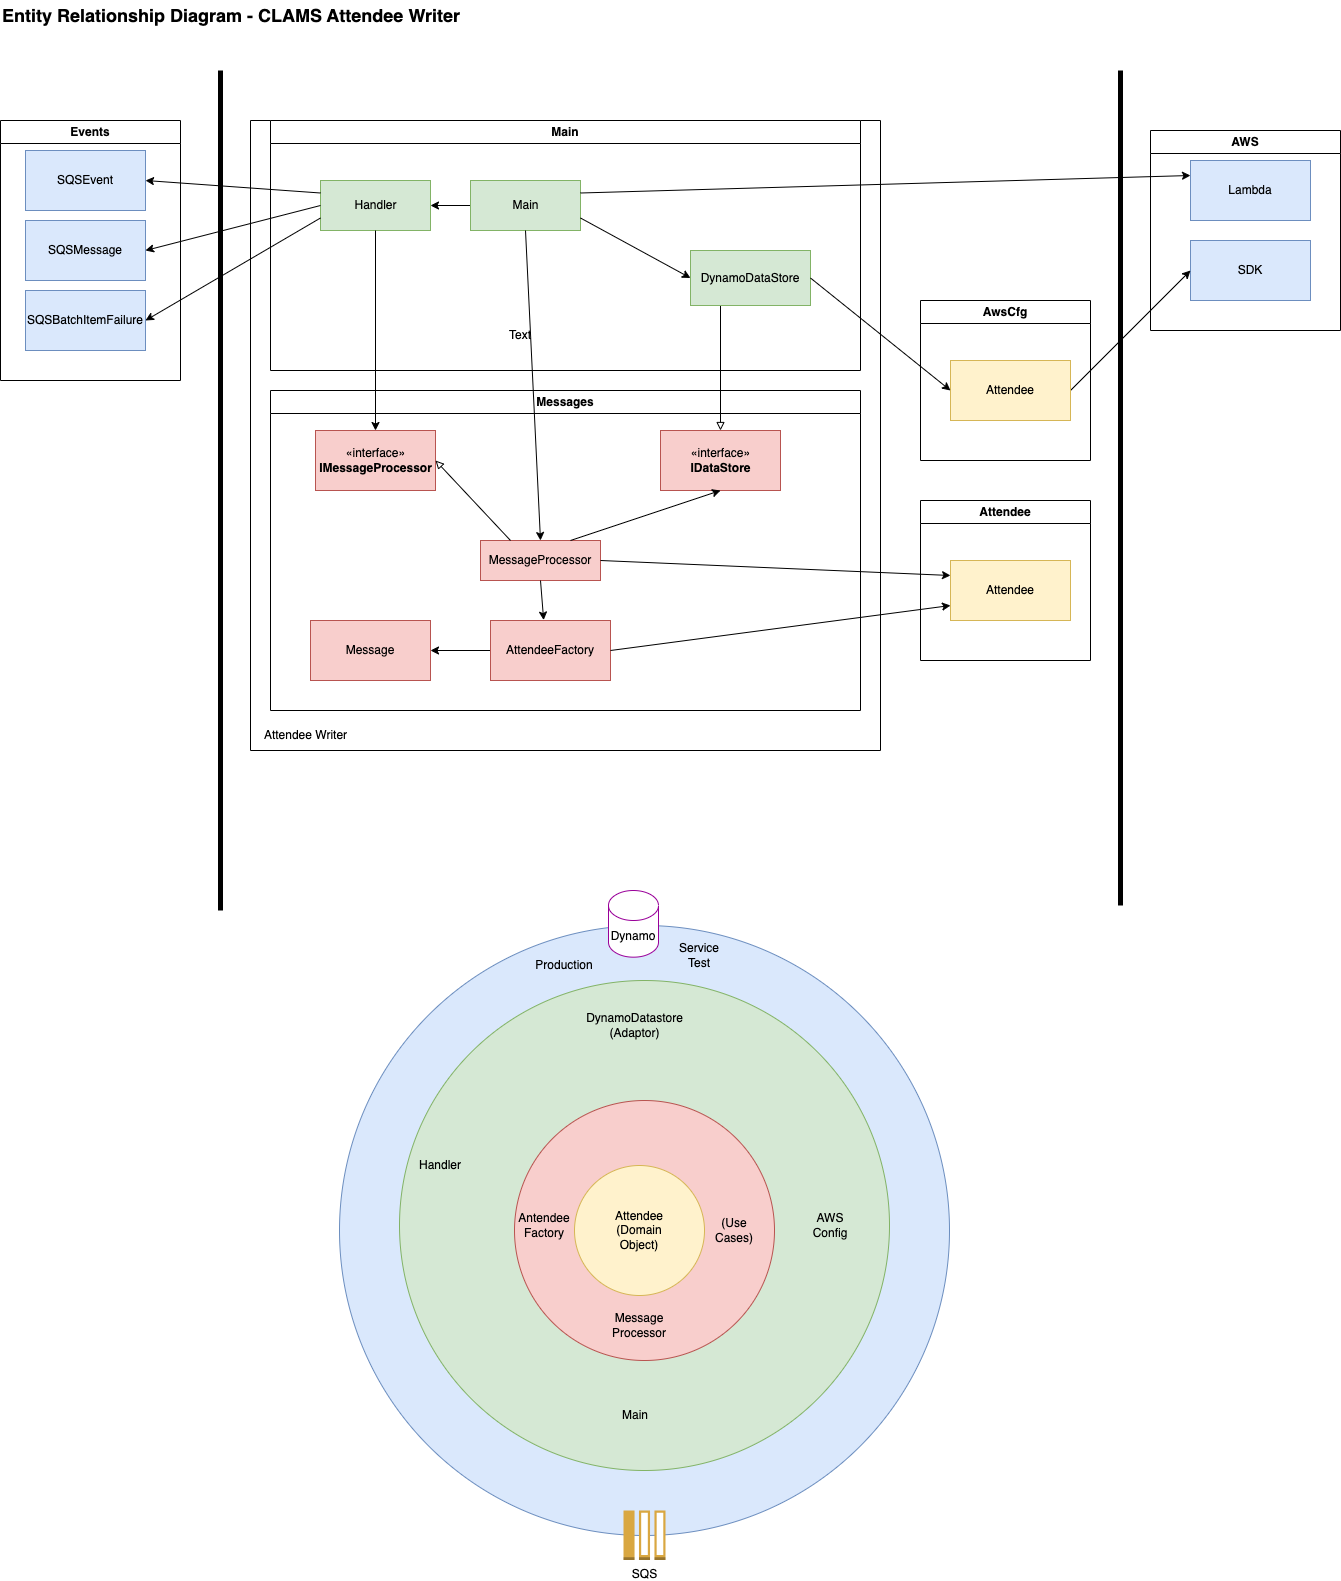

The diagram above was exported from draw.io. Its source (the exported page's mxGraphModel, read from the mxfile embedded in the PNG):
<mxGraphModel dx="1313" dy="1111" grid="1" gridSize="10" guides="1" tooltips="1" connect="1" arrows="1" fold="1" page="0" pageScale="1" pageWidth="827" pageHeight="1169" math="0" shadow="0">
  <root>
    <mxCell id="0" />
    <mxCell id="1" parent="0" />
    <mxCell id="jD2GZoFRs2uQxTUWCX-l-20" value="" style="ellipse;whiteSpace=wrap;html=1;aspect=fixed;strokeColor=#6c8ebf;fillColor=#dae8fc;" parent="1" vertex="1">
      <mxGeometry x="109" y="815" width="610" height="610" as="geometry" />
    </mxCell>
    <mxCell id="jD2GZoFRs2uQxTUWCX-l-18" value="" style="ellipse;whiteSpace=wrap;html=1;aspect=fixed;strokeColor=#82b366;fillColor=#d5e8d4;" parent="1" vertex="1">
      <mxGeometry x="169" y="870" width="490" height="490" as="geometry" />
    </mxCell>
    <mxCell id="r3B_Tn87ORq4BolluqFO-3" value="Attendee&lt;br&gt;" style="swimlane;whiteSpace=wrap;html=1;" parent="1" vertex="1">
      <mxGeometry x="690" y="390" width="170" height="160" as="geometry" />
    </mxCell>
    <mxCell id="r3B_Tn87ORq4BolluqFO-35" value="Attendee" style="rounded=0;whiteSpace=wrap;html=1;fillColor=#fff2cc;strokeColor=#d6b656;" parent="r3B_Tn87ORq4BolluqFO-3" vertex="1">
      <mxGeometry x="30" y="60" width="120" height="60" as="geometry" />
    </mxCell>
    <mxCell id="r3B_Tn87ORq4BolluqFO-5" value="" style="endArrow=none;html=1;rounded=0;strokeWidth=5;" parent="1" edge="1">
      <mxGeometry width="50" height="50" relative="1" as="geometry">
        <mxPoint x="890" y="795" as="sourcePoint" />
        <mxPoint x="890" y="-40" as="targetPoint" />
      </mxGeometry>
    </mxCell>
    <mxCell id="r3B_Tn87ORq4BolluqFO-6" value="" style="swimlane;startSize=0;glass=0;" parent="1" vertex="1">
      <mxGeometry x="20" y="10" width="630" height="630" as="geometry" />
    </mxCell>
    <mxCell id="r3B_Tn87ORq4BolluqFO-10" value="Main" style="swimlane;whiteSpace=wrap;html=1;startSize=23;" parent="r3B_Tn87ORq4BolluqFO-6" vertex="1">
      <mxGeometry x="20" width="590" height="250" as="geometry" />
    </mxCell>
    <mxCell id="r3B_Tn87ORq4BolluqFO-21" value="Handler" style="html=1;fillColor=#d5e8d4;strokeColor=#82b366;" parent="r3B_Tn87ORq4BolluqFO-10" vertex="1">
      <mxGeometry x="50" y="60" width="110" height="50" as="geometry" />
    </mxCell>
    <mxCell id="ZfQvNMv3SSL9JrHpzyUM-8" style="edgeStyle=orthogonalEdgeStyle;rounded=0;orthogonalLoop=1;jettySize=auto;html=1;endArrow=classic;endFill=1;" parent="r3B_Tn87ORq4BolluqFO-10" source="d5ErwYSmEWAVdrJqAVdF-4" target="r3B_Tn87ORq4BolluqFO-21" edge="1">
      <mxGeometry relative="1" as="geometry" />
    </mxCell>
    <mxCell id="d5ErwYSmEWAVdrJqAVdF-4" value="Main" style="html=1;fillColor=#d5e8d4;strokeColor=#82b366;" parent="r3B_Tn87ORq4BolluqFO-10" vertex="1">
      <mxGeometry x="200" y="60" width="110" height="50" as="geometry" />
    </mxCell>
    <mxCell id="r3B_Tn87ORq4BolluqFO-11" value="Messages" style="swimlane;whiteSpace=wrap;html=1;startSize=23;" parent="r3B_Tn87ORq4BolluqFO-6" vertex="1">
      <mxGeometry x="20" y="270" width="590" height="320" as="geometry" />
    </mxCell>
    <mxCell id="r3B_Tn87ORq4BolluqFO-24" value="MessageProcessor" style="rounded=0;whiteSpace=wrap;html=1;fillColor=#f8cecc;strokeColor=#b85450;" parent="r3B_Tn87ORq4BolluqFO-11" vertex="1">
      <mxGeometry x="210" y="150" width="120" height="40" as="geometry" />
    </mxCell>
    <mxCell id="r3B_Tn87ORq4BolluqFO-27" value="«interface»&lt;br&gt;&lt;b&gt;IDataStore&lt;/b&gt;" style="html=1;fillColor=#f8cecc;strokeColor=#b85450;" parent="r3B_Tn87ORq4BolluqFO-11" vertex="1">
      <mxGeometry x="390" y="40" width="120" height="60" as="geometry" />
    </mxCell>
    <mxCell id="r3B_Tn87ORq4BolluqFO-40" style="edgeStyle=orthogonalEdgeStyle;rounded=0;orthogonalLoop=1;jettySize=auto;html=1;exitX=0;exitY=0.5;exitDx=0;exitDy=0;entryX=1;entryY=0.5;entryDx=0;entryDy=0;endArrow=classic;endFill=1;" parent="r3B_Tn87ORq4BolluqFO-11" source="r3B_Tn87ORq4BolluqFO-31" target="r3B_Tn87ORq4BolluqFO-32" edge="1">
      <mxGeometry relative="1" as="geometry" />
    </mxCell>
    <mxCell id="r3B_Tn87ORq4BolluqFO-31" value="AttendeeFactory" style="rounded=0;whiteSpace=wrap;html=1;fillColor=#f8cecc;strokeColor=#b85450;" parent="r3B_Tn87ORq4BolluqFO-11" vertex="1">
      <mxGeometry x="220" y="230" width="120" height="60" as="geometry" />
    </mxCell>
    <mxCell id="r3B_Tn87ORq4BolluqFO-32" value="Message" style="rounded=0;whiteSpace=wrap;html=1;fillColor=#f8cecc;strokeColor=#b85450;" parent="r3B_Tn87ORq4BolluqFO-11" vertex="1">
      <mxGeometry x="40" y="230" width="120" height="60" as="geometry" />
    </mxCell>
    <mxCell id="ZfQvNMv3SSL9JrHpzyUM-2" value="«interface»&lt;br&gt;&lt;b&gt;IMessageProcessor&lt;/b&gt;" style="html=1;fillColor=#f8cecc;strokeColor=#b85450;" parent="r3B_Tn87ORq4BolluqFO-11" vertex="1">
      <mxGeometry x="45" y="40" width="120" height="60" as="geometry" />
    </mxCell>
    <mxCell id="ZfQvNMv3SSL9JrHpzyUM-4" value="" style="endArrow=block;html=1;rounded=0;entryX=1;entryY=0.5;entryDx=0;entryDy=0;exitX=0.25;exitY=0;exitDx=0;exitDy=0;endFill=0;" parent="r3B_Tn87ORq4BolluqFO-11" source="r3B_Tn87ORq4BolluqFO-24" target="ZfQvNMv3SSL9JrHpzyUM-2" edge="1">
      <mxGeometry width="50" height="50" relative="1" as="geometry">
        <mxPoint x="500" y="120" as="sourcePoint" />
        <mxPoint x="550" y="70" as="targetPoint" />
      </mxGeometry>
    </mxCell>
    <mxCell id="PEP5OXq_umCUQYJ0CDM3-1" value="" style="endArrow=classic;html=1;rounded=0;entryX=0.5;entryY=1;entryDx=0;entryDy=0;exitX=0.75;exitY=0;exitDx=0;exitDy=0;" parent="r3B_Tn87ORq4BolluqFO-11" source="r3B_Tn87ORq4BolluqFO-24" target="r3B_Tn87ORq4BolluqFO-27" edge="1">
      <mxGeometry width="50" height="50" relative="1" as="geometry">
        <mxPoint x="350" y="230" as="sourcePoint" />
        <mxPoint x="400" y="180" as="targetPoint" />
      </mxGeometry>
    </mxCell>
    <mxCell id="PEP5OXq_umCUQYJ0CDM3-4" value="" style="endArrow=classic;html=1;rounded=0;entryX=0.443;entryY=-0.007;entryDx=0;entryDy=0;exitX=0.5;exitY=1;exitDx=0;exitDy=0;entryPerimeter=0;" parent="r3B_Tn87ORq4BolluqFO-11" source="r3B_Tn87ORq4BolluqFO-24" target="r3B_Tn87ORq4BolluqFO-31" edge="1">
      <mxGeometry width="50" height="50" relative="1" as="geometry">
        <mxPoint x="350" y="130" as="sourcePoint" />
        <mxPoint x="400" y="80" as="targetPoint" />
      </mxGeometry>
    </mxCell>
    <mxCell id="r3B_Tn87ORq4BolluqFO-7" value="Attendee Writer" style="text;html=1;align=center;verticalAlign=middle;resizable=0;points=[];autosize=1;strokeColor=none;fillColor=none;" parent="r3B_Tn87ORq4BolluqFO-6" vertex="1">
      <mxGeometry y="600" width="110" height="30" as="geometry" />
    </mxCell>
    <mxCell id="d5ErwYSmEWAVdrJqAVdF-3" value="" style="endArrow=classic;html=1;rounded=0;entryX=0.5;entryY=0;entryDx=0;entryDy=0;exitX=0.5;exitY=1;exitDx=0;exitDy=0;" parent="r3B_Tn87ORq4BolluqFO-6" source="d5ErwYSmEWAVdrJqAVdF-4" target="r3B_Tn87ORq4BolluqFO-24" edge="1">
      <mxGeometry width="50" height="50" relative="1" as="geometry">
        <mxPoint x="490" y="310" as="sourcePoint" />
        <mxPoint x="540" y="260" as="targetPoint" />
      </mxGeometry>
    </mxCell>
    <mxCell id="ZfQvNMv3SSL9JrHpzyUM-5" value="" style="endArrow=classic;html=1;rounded=0;exitX=0.5;exitY=1;exitDx=0;exitDy=0;" parent="r3B_Tn87ORq4BolluqFO-6" source="r3B_Tn87ORq4BolluqFO-21" target="ZfQvNMv3SSL9JrHpzyUM-2" edge="1">
      <mxGeometry width="50" height="50" relative="1" as="geometry">
        <mxPoint x="520" y="390" as="sourcePoint" />
        <mxPoint x="570" y="340" as="targetPoint" />
      </mxGeometry>
    </mxCell>
    <mxCell id="PEP5OXq_umCUQYJ0CDM3-3" value="" style="endArrow=block;html=1;rounded=0;entryX=0.5;entryY=0;entryDx=0;entryDy=0;endFill=0;exitX=0.25;exitY=1;exitDx=0;exitDy=0;" parent="r3B_Tn87ORq4BolluqFO-6" source="r3B_Tn87ORq4BolluqFO-41" target="r3B_Tn87ORq4BolluqFO-27" edge="1">
      <mxGeometry width="50" height="50" relative="1" as="geometry">
        <mxPoint x="520" y="190" as="sourcePoint" />
        <mxPoint x="420" y="450" as="targetPoint" />
      </mxGeometry>
    </mxCell>
    <mxCell id="r3B_Tn87ORq4BolluqFO-41" value="DynamoDataStore" style="rounded=0;whiteSpace=wrap;html=1;fillColor=#d5e8d4;strokeColor=#82b366;" parent="r3B_Tn87ORq4BolluqFO-6" vertex="1">
      <mxGeometry x="440" y="130" width="120" height="55" as="geometry" />
    </mxCell>
    <mxCell id="d5ErwYSmEWAVdrJqAVdF-2" value="" style="endArrow=classic;html=1;rounded=0;entryX=0;entryY=0.5;entryDx=0;entryDy=0;exitX=1;exitY=0.75;exitDx=0;exitDy=0;" parent="r3B_Tn87ORq4BolluqFO-6" source="d5ErwYSmEWAVdrJqAVdF-4" target="r3B_Tn87ORq4BolluqFO-41" edge="1">
      <mxGeometry width="50" height="50" relative="1" as="geometry">
        <mxPoint x="490" y="330" as="sourcePoint" />
        <mxPoint x="540" y="280" as="targetPoint" />
      </mxGeometry>
    </mxCell>
    <mxCell id="r3B_Tn87ORq4BolluqFO-37" value="" style="endArrow=classic;html=1;rounded=0;exitX=1;exitY=0.5;exitDx=0;exitDy=0;entryX=0;entryY=0.25;entryDx=0;entryDy=0;" parent="1" source="r3B_Tn87ORq4BolluqFO-24" target="r3B_Tn87ORq4BolluqFO-35" edge="1">
      <mxGeometry width="50" height="50" relative="1" as="geometry">
        <mxPoint x="480" y="300" as="sourcePoint" />
        <mxPoint x="720" y="120" as="targetPoint" />
      </mxGeometry>
    </mxCell>
    <mxCell id="r3B_Tn87ORq4BolluqFO-38" value="" style="endArrow=classic;html=1;rounded=0;exitX=1;exitY=0.5;exitDx=0;exitDy=0;entryX=0;entryY=0.75;entryDx=0;entryDy=0;" parent="1" source="r3B_Tn87ORq4BolluqFO-31" target="r3B_Tn87ORq4BolluqFO-35" edge="1">
      <mxGeometry width="50" height="50" relative="1" as="geometry">
        <mxPoint x="190" y="440" as="sourcePoint" />
        <mxPoint x="720" y="185" as="targetPoint" />
      </mxGeometry>
    </mxCell>
    <mxCell id="r3B_Tn87ORq4BolluqFO-42" value="Events" style="swimlane;whiteSpace=wrap;html=1;" parent="1" vertex="1">
      <mxGeometry x="-230" y="10" width="180" height="260" as="geometry" />
    </mxCell>
    <mxCell id="r3B_Tn87ORq4BolluqFO-43" value="SQSEvent" style="rounded=0;whiteSpace=wrap;html=1;fillColor=#dae8fc;strokeColor=#6c8ebf;" parent="r3B_Tn87ORq4BolluqFO-42" vertex="1">
      <mxGeometry x="25" y="30" width="120" height="60" as="geometry" />
    </mxCell>
    <mxCell id="r3B_Tn87ORq4BolluqFO-45" value="SQSBatchItemFailure" style="rounded=0;whiteSpace=wrap;html=1;fillColor=#dae8fc;strokeColor=#6c8ebf;" parent="r3B_Tn87ORq4BolluqFO-42" vertex="1">
      <mxGeometry x="25" y="170" width="120" height="60" as="geometry" />
    </mxCell>
    <mxCell id="r3B_Tn87ORq4BolluqFO-44" value="SQSMessage" style="rounded=0;whiteSpace=wrap;html=1;fillColor=#dae8fc;strokeColor=#6c8ebf;" parent="r3B_Tn87ORq4BolluqFO-42" vertex="1">
      <mxGeometry x="25" y="100" width="120" height="60" as="geometry" />
    </mxCell>
    <mxCell id="r3B_Tn87ORq4BolluqFO-54" value="" style="endArrow=classic;html=1;rounded=0;strokeWidth=1;entryX=1;entryY=0.5;entryDx=0;entryDy=0;exitX=0;exitY=0.25;exitDx=0;exitDy=0;" parent="1" source="r3B_Tn87ORq4BolluqFO-21" target="r3B_Tn87ORq4BolluqFO-43" edge="1">
      <mxGeometry width="50" height="50" relative="1" as="geometry">
        <mxPoint x="480" y="340" as="sourcePoint" />
        <mxPoint x="530" y="290" as="targetPoint" />
      </mxGeometry>
    </mxCell>
    <mxCell id="r3B_Tn87ORq4BolluqFO-57" value="" style="endArrow=classic;html=1;rounded=0;strokeWidth=1;entryX=1;entryY=0.5;entryDx=0;entryDy=0;exitX=0;exitY=0.5;exitDx=0;exitDy=0;" parent="1" source="r3B_Tn87ORq4BolluqFO-21" target="r3B_Tn87ORq4BolluqFO-44" edge="1">
      <mxGeometry width="50" height="50" relative="1" as="geometry">
        <mxPoint x="190" y="90" as="sourcePoint" />
        <mxPoint x="740" y="320" as="targetPoint" />
      </mxGeometry>
    </mxCell>
    <mxCell id="r3B_Tn87ORq4BolluqFO-67" value="AWS" style="swimlane;whiteSpace=wrap;html=1;" parent="1" vertex="1">
      <mxGeometry x="920" y="20" width="190" height="200" as="geometry" />
    </mxCell>
    <mxCell id="r3B_Tn87ORq4BolluqFO-68" value="Lambda" style="whiteSpace=wrap;html=1;fillColor=#dae8fc;strokeColor=#6c8ebf;" parent="r3B_Tn87ORq4BolluqFO-67" vertex="1">
      <mxGeometry x="40" y="30" width="120" height="60" as="geometry" />
    </mxCell>
    <mxCell id="I2ekoD4Lx6KXWHNzlT5w-1" value="SDK" style="whiteSpace=wrap;html=1;fillColor=#dae8fc;strokeColor=#6c8ebf;" parent="r3B_Tn87ORq4BolluqFO-67" vertex="1">
      <mxGeometry x="40" y="110" width="120" height="60" as="geometry" />
    </mxCell>
    <mxCell id="jD2GZoFRs2uQxTUWCX-l-9" value="" style="ellipse;whiteSpace=wrap;html=1;aspect=fixed;strokeColor=#b85450;fillColor=#f8cecc;" parent="1" vertex="1">
      <mxGeometry x="284" y="990" width="260" height="260" as="geometry" />
    </mxCell>
    <mxCell id="jD2GZoFRs2uQxTUWCX-l-10" value="" style="ellipse;whiteSpace=wrap;html=1;aspect=fixed;strokeColor=#d6b656;fillColor=#fff2cc;" parent="1" vertex="1">
      <mxGeometry x="344" y="1055" width="130" height="130" as="geometry" />
    </mxCell>
    <mxCell id="jD2GZoFRs2uQxTUWCX-l-11" value="Attendee&lt;br&gt;(Domain&lt;br&gt;Object)" style="text;html=1;strokeColor=none;fillColor=none;align=center;verticalAlign=middle;whiteSpace=wrap;rounded=0;" parent="1" vertex="1">
      <mxGeometry x="379" y="1105" width="60" height="30" as="geometry" />
    </mxCell>
    <mxCell id="jD2GZoFRs2uQxTUWCX-l-12" value="Handler" style="text;html=1;strokeColor=none;fillColor=none;align=center;verticalAlign=middle;whiteSpace=wrap;rounded=0;" parent="1" vertex="1">
      <mxGeometry x="180" y="1040" width="60" height="30" as="geometry" />
    </mxCell>
    <mxCell id="jD2GZoFRs2uQxTUWCX-l-13" value="Message Processor" style="text;html=1;strokeColor=none;fillColor=none;align=center;verticalAlign=middle;whiteSpace=wrap;rounded=0;" parent="1" vertex="1">
      <mxGeometry x="379" y="1200" width="60" height="30" as="geometry" />
    </mxCell>
    <mxCell id="jD2GZoFRs2uQxTUWCX-l-14" value="DynamoDatastore&lt;br&gt;(Adaptor)" style="text;html=1;strokeColor=none;fillColor=none;align=center;verticalAlign=middle;whiteSpace=wrap;rounded=0;" parent="1" vertex="1">
      <mxGeometry x="344" y="900" width="121" height="30" as="geometry" />
    </mxCell>
    <mxCell id="jD2GZoFRs2uQxTUWCX-l-15" value="Dynamo" style="shape=cylinder3;whiteSpace=wrap;html=1;boundedLbl=1;backgroundOutline=1;size=15;strokeColor=#990099;" parent="1" vertex="1">
      <mxGeometry x="378" y="780" width="50" height="66.67" as="geometry" />
    </mxCell>
    <mxCell id="jD2GZoFRs2uQxTUWCX-l-16" value="SQS" style="outlineConnect=0;dashed=0;verticalLabelPosition=bottom;verticalAlign=top;align=center;html=1;shape=mxgraph.aws3.message;fillColor=#D9A741;gradientColor=none;strokeColor=#990099;" parent="1" vertex="1">
      <mxGeometry x="393" y="1400" width="42" height="49.5" as="geometry" />
    </mxCell>
    <mxCell id="jD2GZoFRs2uQxTUWCX-l-19" value="Main" style="text;html=1;strokeColor=none;fillColor=none;align=center;verticalAlign=middle;whiteSpace=wrap;rounded=0;" parent="1" vertex="1">
      <mxGeometry x="375" y="1290" width="60" height="30" as="geometry" />
    </mxCell>
    <mxCell id="jD2GZoFRs2uQxTUWCX-l-21" value="Service Test" style="text;html=1;strokeColor=none;fillColor=none;align=center;verticalAlign=middle;whiteSpace=wrap;rounded=0;" parent="1" vertex="1">
      <mxGeometry x="439" y="830" width="60" height="30" as="geometry" />
    </mxCell>
    <mxCell id="jD2GZoFRs2uQxTUWCX-l-22" value="Production" style="text;html=1;strokeColor=none;fillColor=none;align=center;verticalAlign=middle;whiteSpace=wrap;rounded=0;" parent="1" vertex="1">
      <mxGeometry x="304" y="840" width="60" height="30" as="geometry" />
    </mxCell>
    <mxCell id="jD2GZoFRs2uQxTUWCX-l-23" value="Antendee&lt;br&gt;Factory" style="text;html=1;strokeColor=none;fillColor=none;align=center;verticalAlign=middle;whiteSpace=wrap;rounded=0;" parent="1" vertex="1">
      <mxGeometry x="284" y="1100" width="60" height="30" as="geometry" />
    </mxCell>
    <mxCell id="jD2GZoFRs2uQxTUWCX-l-24" value="AWS Config" style="text;html=1;strokeColor=none;fillColor=none;align=center;verticalAlign=middle;whiteSpace=wrap;rounded=0;" parent="1" vertex="1">
      <mxGeometry x="570" y="1100" width="60" height="30" as="geometry" />
    </mxCell>
    <mxCell id="jD2GZoFRs2uQxTUWCX-l-28" value="(Use Cases)" style="text;html=1;strokeColor=none;fillColor=none;align=center;verticalAlign=middle;whiteSpace=wrap;rounded=0;" parent="1" vertex="1">
      <mxGeometry x="474" y="1105" width="60" height="30" as="geometry" />
    </mxCell>
    <mxCell id="d5ErwYSmEWAVdrJqAVdF-1" value="" style="endArrow=classic;html=1;rounded=0;entryX=0;entryY=0.25;entryDx=0;entryDy=0;exitX=1;exitY=0.25;exitDx=0;exitDy=0;" parent="1" source="d5ErwYSmEWAVdrJqAVdF-4" target="r3B_Tn87ORq4BolluqFO-68" edge="1">
      <mxGeometry width="50" height="50" relative="1" as="geometry">
        <mxPoint x="510" y="340" as="sourcePoint" />
        <mxPoint x="560" y="290" as="targetPoint" />
      </mxGeometry>
    </mxCell>
    <mxCell id="r3B_Tn87ORq4BolluqFO-58" value="" style="endArrow=classic;html=1;rounded=0;strokeWidth=1;exitX=0;exitY=0.75;exitDx=0;exitDy=0;entryX=1;entryY=0.5;entryDx=0;entryDy=0;" parent="1" source="r3B_Tn87ORq4BolluqFO-21" target="r3B_Tn87ORq4BolluqFO-45" edge="1">
      <mxGeometry width="50" height="50" relative="1" as="geometry">
        <mxPoint x="180" y="110" as="sourcePoint" />
        <mxPoint x="700" y="450" as="targetPoint" />
      </mxGeometry>
    </mxCell>
    <mxCell id="ZfQvNMv3SSL9JrHpzyUM-6" value="" style="endArrow=none;html=1;rounded=0;strokeWidth=5;" parent="1" edge="1">
      <mxGeometry width="50" height="50" relative="1" as="geometry">
        <mxPoint x="-10" y="800" as="sourcePoint" />
        <mxPoint x="-10" y="-40" as="targetPoint" />
      </mxGeometry>
    </mxCell>
    <mxCell id="r3B_Tn87ORq4BolluqFO-82" value="" style="endArrow=classic;html=1;rounded=0;strokeWidth=1;exitX=1;exitY=0.5;exitDx=0;exitDy=0;entryX=0;entryY=0.5;entryDx=0;entryDy=0;" parent="1" source="sxVP6vXlJuHVoCqhuZ_a-2" target="I2ekoD4Lx6KXWHNzlT5w-1" edge="1">
      <mxGeometry width="50" height="50" relative="1" as="geometry">
        <mxPoint x="560" y="460" as="sourcePoint" />
        <mxPoint x="940" y="180" as="targetPoint" />
      </mxGeometry>
    </mxCell>
    <mxCell id="sxVP6vXlJuHVoCqhuZ_a-1" value="AwsCfg" style="swimlane;whiteSpace=wrap;html=1;" vertex="1" parent="1">
      <mxGeometry x="690" y="190" width="170" height="160" as="geometry" />
    </mxCell>
    <mxCell id="sxVP6vXlJuHVoCqhuZ_a-2" value="Attendee" style="rounded=0;whiteSpace=wrap;html=1;fillColor=#fff2cc;strokeColor=#d6b656;" vertex="1" parent="sxVP6vXlJuHVoCqhuZ_a-1">
      <mxGeometry x="30" y="60" width="120" height="60" as="geometry" />
    </mxCell>
    <mxCell id="sxVP6vXlJuHVoCqhuZ_a-4" value="" style="endArrow=classic;html=1;rounded=0;strokeWidth=1;exitX=1;exitY=0.5;exitDx=0;exitDy=0;entryX=0;entryY=0.5;entryDx=0;entryDy=0;" edge="1" parent="1" source="r3B_Tn87ORq4BolluqFO-41" target="sxVP6vXlJuHVoCqhuZ_a-2">
      <mxGeometry width="50" height="50" relative="1" as="geometry">
        <mxPoint x="850" y="290" as="sourcePoint" />
        <mxPoint x="970" y="170" as="targetPoint" />
      </mxGeometry>
    </mxCell>
    <mxCell id="sxVP6vXlJuHVoCqhuZ_a-5" value="Text" style="text;html=1;strokeColor=none;fillColor=none;align=center;verticalAlign=middle;whiteSpace=wrap;rounded=0;" vertex="1" parent="1">
      <mxGeometry x="260" y="210" width="60" height="30" as="geometry" />
    </mxCell>
    <mxCell id="sxVP6vXlJuHVoCqhuZ_a-6" value="Entity Relationship Diagram - CLAMS Attendee Writer" style="text;html=1;strokeColor=none;fillColor=none;align=left;verticalAlign=middle;whiteSpace=wrap;rounded=0;fontSize=18;fontStyle=1" vertex="1" parent="1">
      <mxGeometry x="-230" y="-110" width="570" height="30" as="geometry" />
    </mxCell>
  </root>
</mxGraphModel>